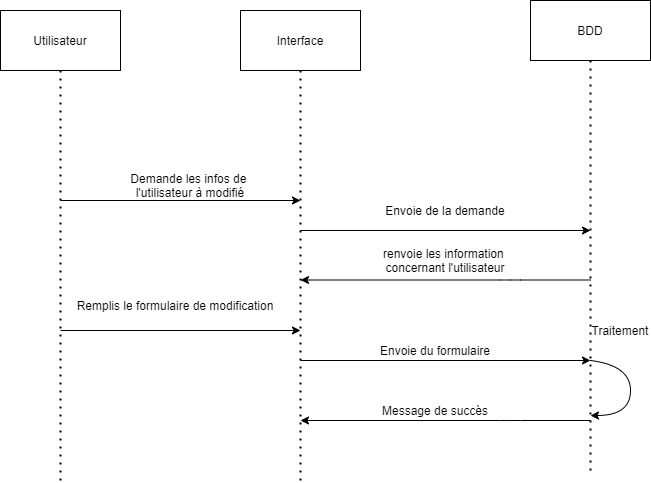

The diagram above was exported from draw.io. Its source (the exported page's mxGraphModel, read from the mxfile embedded in the PNG):
<mxGraphModel dx="782" dy="706" grid="1" gridSize="10" guides="1" tooltips="1" connect="1" arrows="1" fold="1" page="1" pageScale="1" pageWidth="827" pageHeight="1169" math="0" shadow="0">
  <root>
    <mxCell id="0" />
    <mxCell id="1" parent="0" />
    <mxCell id="M7c5SEEgsmC--rzD5u78-1" value="Utilisateur" style="rounded=0;whiteSpace=wrap;html=1;" parent="1" vertex="1">
      <mxGeometry x="20" y="50" width="120" height="60" as="geometry" />
    </mxCell>
    <mxCell id="M7c5SEEgsmC--rzD5u78-2" value="" style="endArrow=none;dashed=1;html=1;dashPattern=1 3;strokeWidth=2;entryX=0.5;entryY=1;entryDx=0;entryDy=0;" parent="1" target="M7c5SEEgsmC--rzD5u78-1" edge="1">
      <mxGeometry width="50" height="50" relative="1" as="geometry">
        <mxPoint x="80" y="520" as="sourcePoint" />
        <mxPoint x="119.5" y="110" as="targetPoint" />
      </mxGeometry>
    </mxCell>
    <mxCell id="M7c5SEEgsmC--rzD5u78-3" value="Interface" style="rounded=0;whiteSpace=wrap;html=1;" parent="1" vertex="1">
      <mxGeometry x="260" y="50" width="120" height="60" as="geometry" />
    </mxCell>
    <mxCell id="Fb78wCib672EowyN2UYg-2" value="BDD" style="rounded=0;whiteSpace=wrap;html=1;" parent="1" vertex="1">
      <mxGeometry x="550" y="40" width="120" height="60" as="geometry" />
    </mxCell>
    <mxCell id="Fb78wCib672EowyN2UYg-3" value="" style="endArrow=none;dashed=1;html=1;dashPattern=1 3;strokeWidth=2;entryX=0.5;entryY=1;entryDx=0;entryDy=0;" parent="1" target="M7c5SEEgsmC--rzD5u78-3" edge="1">
      <mxGeometry width="50" height="50" relative="1" as="geometry">
        <mxPoint x="320" y="520" as="sourcePoint" />
        <mxPoint x="310" y="110" as="targetPoint" />
      </mxGeometry>
    </mxCell>
    <mxCell id="Fb78wCib672EowyN2UYg-5" value="" style="endArrow=none;dashed=1;html=1;dashPattern=1 3;strokeWidth=2;entryX=0.5;entryY=1;entryDx=0;entryDy=0;" parent="1" edge="1">
      <mxGeometry width="50" height="50" relative="1" as="geometry">
        <mxPoint x="610" y="510" as="sourcePoint" />
        <mxPoint x="610" y="100" as="targetPoint" />
      </mxGeometry>
    </mxCell>
    <mxCell id="Fb78wCib672EowyN2UYg-8" value="" style="endArrow=classic;html=1;entryX=1;entryY=1;entryDx=0;entryDy=0;entryPerimeter=0;" parent="1" target="Fb78wCib672EowyN2UYg-9" edge="1">
      <mxGeometry width="50" height="50" relative="1" as="geometry">
        <mxPoint x="80" y="240" as="sourcePoint" />
        <mxPoint x="340" y="240" as="targetPoint" />
      </mxGeometry>
    </mxCell>
    <mxCell id="Fb78wCib672EowyN2UYg-9" value="Demande les infos de&amp;nbsp;&lt;br&gt;l'utilisateur à modifié" style="text;html=1;strokeColor=none;fillColor=none;align=center;verticalAlign=middle;whiteSpace=wrap;rounded=0;" parent="1" vertex="1">
      <mxGeometry x="100" y="210" width="220" height="30" as="geometry" />
    </mxCell>
    <mxCell id="Fb78wCib672EowyN2UYg-10" value="" style="endArrow=classic;html=1;" parent="1" edge="1">
      <mxGeometry width="50" height="50" relative="1" as="geometry">
        <mxPoint x="320" y="270" as="sourcePoint" />
        <mxPoint x="610" y="270" as="targetPoint" />
      </mxGeometry>
    </mxCell>
    <mxCell id="Fb78wCib672EowyN2UYg-11" value="Envoie de la demande" style="text;html=1;strokeColor=none;fillColor=none;align=center;verticalAlign=middle;whiteSpace=wrap;rounded=0;" parent="1" vertex="1">
      <mxGeometry x="355" y="240" width="220" height="20" as="geometry" />
    </mxCell>
    <mxCell id="Fb78wCib672EowyN2UYg-12" value="" style="endArrow=classic;html=1;" parent="1" edge="1">
      <mxGeometry width="50" height="50" relative="1" as="geometry">
        <mxPoint x="610" y="319.5" as="sourcePoint" />
        <mxPoint x="320" y="319.5" as="targetPoint" />
        <Array as="points">
          <mxPoint x="530" y="319.5" />
        </Array>
      </mxGeometry>
    </mxCell>
    <mxCell id="b5u_miz0trt6bwP7tc4i-5" value="" style="curved=1;endArrow=classic;html=1;" parent="1" edge="1">
      <mxGeometry width="50" height="50" relative="1" as="geometry">
        <mxPoint x="610" y="400" as="sourcePoint" />
        <mxPoint x="610" y="455" as="targetPoint" />
        <Array as="points">
          <mxPoint x="650" y="405" />
          <mxPoint x="650" y="455" />
        </Array>
      </mxGeometry>
    </mxCell>
    <mxCell id="b5u_miz0trt6bwP7tc4i-6" value="Traitement" style="text;html=1;strokeColor=none;fillColor=none;align=center;verticalAlign=middle;whiteSpace=wrap;rounded=0;" parent="1" vertex="1">
      <mxGeometry x="620" y="360" width="40" height="20" as="geometry" />
    </mxCell>
    <mxCell id="b5u_miz0trt6bwP7tc4i-8" value="Message de succès" style="text;html=1;strokeColor=none;fillColor=none;align=center;verticalAlign=middle;whiteSpace=wrap;rounded=0;" parent="1" vertex="1">
      <mxGeometry x="380" y="440" width="150" height="20" as="geometry" />
    </mxCell>
    <mxCell id="b5u_miz0trt6bwP7tc4i-13" value="Remplis le formulaire de modification" style="text;html=1;strokeColor=none;fillColor=none;align=center;verticalAlign=middle;whiteSpace=wrap;rounded=0;" parent="1" vertex="1">
      <mxGeometry x="90" y="330" width="210" height="30" as="geometry" />
    </mxCell>
    <mxCell id="b5u_miz0trt6bwP7tc4i-14" value="" style="endArrow=classic;html=1;" parent="1" edge="1">
      <mxGeometry width="50" height="50" relative="1" as="geometry">
        <mxPoint x="80" y="370" as="sourcePoint" />
        <mxPoint x="320" y="370" as="targetPoint" />
      </mxGeometry>
    </mxCell>
    <mxCell id="lRAUjMWamVjAayC5oayE-1" value="" style="endArrow=classic;html=1;" edge="1" parent="1">
      <mxGeometry width="50" height="50" relative="1" as="geometry">
        <mxPoint x="610" y="460" as="sourcePoint" />
        <mxPoint x="320" y="460" as="targetPoint" />
        <Array as="points">
          <mxPoint x="530" y="460" />
        </Array>
      </mxGeometry>
    </mxCell>
    <mxCell id="lRAUjMWamVjAayC5oayE-2" value="renvoie les information &lt;br&gt;concernant l'utilisateur" style="text;html=1;strokeColor=none;fillColor=none;align=center;verticalAlign=middle;whiteSpace=wrap;rounded=0;" vertex="1" parent="1">
      <mxGeometry x="355" y="290" width="220" height="20" as="geometry" />
    </mxCell>
    <mxCell id="lRAUjMWamVjAayC5oayE-3" value="" style="endArrow=classic;html=1;" edge="1" parent="1">
      <mxGeometry width="50" height="50" relative="1" as="geometry">
        <mxPoint x="320" y="400" as="sourcePoint" />
        <mxPoint x="610" y="400" as="targetPoint" />
      </mxGeometry>
    </mxCell>
    <mxCell id="lRAUjMWamVjAayC5oayE-4" value="Envoie du formulaire" style="text;html=1;strokeColor=none;fillColor=none;align=center;verticalAlign=middle;whiteSpace=wrap;rounded=0;" vertex="1" parent="1">
      <mxGeometry x="345" y="380" width="220" height="20" as="geometry" />
    </mxCell>
  </root>
</mxGraphModel>